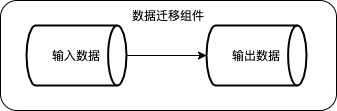

The diagram above was exported from draw.io. Its source (the exported page's mxGraphModel, read from the mxfile embedded in the PNG):
<mxGraphModel dx="1694" dy="1084" grid="1" gridSize="10" guides="1" tooltips="1" connect="1" arrows="1" fold="1" page="1" pageScale="1" pageWidth="827" pageHeight="1169" math="0" shadow="0">
  <root>
    <mxCell id="0" />
    <mxCell id="1" parent="0" />
    <mxCell id="5" value="" style="rounded=1;whiteSpace=wrap;html=1;" vertex="1" parent="1">
      <mxGeometry x="246" y="400" width="336" height="110" as="geometry" />
    </mxCell>
    <mxCell id="8" value="" style="edgeStyle=orthogonalEdgeStyle;rounded=0;orthogonalLoop=1;jettySize=auto;html=1;" edge="1" parent="1" source="6" target="7">
      <mxGeometry relative="1" as="geometry" />
    </mxCell>
    <mxCell id="6" value="输入数据" style="strokeWidth=2;html=1;shape=mxgraph.flowchart.direct_data;whiteSpace=wrap;" vertex="1" parent="1">
      <mxGeometry x="272" y="425" width="100" height="60" as="geometry" />
    </mxCell>
    <mxCell id="7" value="输出数据" style="strokeWidth=2;html=1;shape=mxgraph.flowchart.direct_data;whiteSpace=wrap;" vertex="1" parent="1">
      <mxGeometry x="452" y="425" width="100" height="60" as="geometry" />
    </mxCell>
    <mxCell id="9" value="数据迁移组件" style="text;html=1;strokeColor=none;fillColor=none;align=center;verticalAlign=middle;whiteSpace=wrap;rounded=0;" vertex="1" parent="1">
      <mxGeometry x="360" y="400" width="108" height="30" as="geometry" />
    </mxCell>
  </root>
</mxGraphModel>